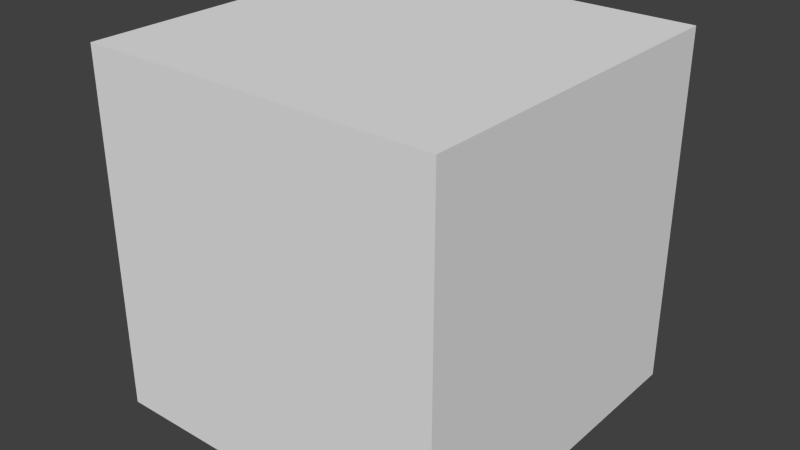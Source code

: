 # Source: CubeShapeKeys.blend  (saved by Blender 2.76.0; exported with 4.5.12 LTS)
import bpy
from mathutils import Matrix  # noqa: F401  (used for matrix-valued properties, if any)

bpy.ops.wm.read_factory_settings(use_empty=True)
scene = bpy.context.scene
scene.name = 'Scene'

# ---- collections
col_collection_1 = bpy.data.collections.new('Collection 1'); scene.collection.children.link(col_collection_1)

# ---- materials (node trees are filled in below, after node groups)
mat_material = bpy.data.materials.new('Material')
mat_material.alpha_threshold = 0.0
mat_material.use_transparent_shadow = False
mat_material.roughness = 0.5
mat_material.line_color = (0.0, 0.0, 0.0, 1.0)

# ---- material node trees

# ---- world
world_world = bpy.data.worlds.new('World'); scene.world = world_world
world_world.color = (0.05088, 0.05088, 0.05088)
world_world.use_sun_shadow = False
world_world.sun_shadow_jitter_overblur = 0.0
world_world.cycles.sampling_method = 'MANUAL'
world_world.cycles.sample_map_resolution = 256

# ---- meshes
me_cube = bpy.data.meshes.new('Cube')
me_cube.from_pydata([(1.0, 1.0, 0.0), (1.0, -1.0, 0.0), (-1.0, -1.0, 0.0), (-1.0, 1.0, 0.0), (1.0, 1.0, 2.0), (1.0, -1.0, 2.0), (-1.0, -1.0, 2.0), (-1.0, 1.0, 2.0), (0.007042, 1.0, 0.0), (0.007042, -1.0, 0.0), (0.007042, 1.0, 2.0), (0.007042, -1.0, 2.0), (1.0, 1.0, 0.25), (1.0, 1.0, 0.5), (1.0, 1.0, 0.75), (1.0, 1.0, 1.0), (1.0, 1.0, 1.25), (1.0, 1.0, 1.5), (1.0, 1.0, 1.75), (1.0, -1.0, 0.25), (1.0, -1.0, 0.5), (1.0, -1.0, 0.75), (1.0, -1.0, 1.0), (1.0, -1.0, 1.25), (1.0, -1.0, 1.5), (1.0, -1.0, 1.75), (-1.0, -1.0, 0.25), (-1.0, -1.0, 0.5), (-1.0, -1.0, 0.75), (-1.0, -1.0, 1.0), (-1.0, -1.0, 1.25), (-1.0, -1.0, 1.5), (-1.0, -1.0, 1.75), (-1.0, 1.0, 0.25), (-1.0, 1.0, 0.5), (-1.0, 1.0, 0.75), (-1.0, 1.0, 1.0), (-1.0, 1.0, 1.25), (-1.0, 1.0, 1.5), (-1.0, 1.0, 1.75), (0.007042, 1.0, 0.25), (0.007042, 1.0, 0.5), (0.007042, 1.0, 0.75), (0.007042, 1.0, 1.0), (0.007042, 1.0, 1.25), (0.007042, 1.0, 1.5), (0.007042, 1.0, 1.75), (0.007042, -1.0, 1.75), (0.007042, -1.0, 1.5), (0.007042, -1.0, 1.25), (0.007042, -1.0, 1.0), (0.007042, -1.0, 0.75), (0.007042, -1.0, 0.5), (0.007042, -1.0, 0.25)], [], [(8, 9, 2, 3), (10, 7, 6, 11), (18, 4, 5, 25), (47, 11, 6, 32), (32, 6, 7, 39), (40, 8, 3, 33), (12, 0, 8, 40), (25, 5, 11, 47), (4, 10, 11, 5), (0, 1, 9, 8), (1, 19, 53, 9), (19, 20, 52, 53), (20, 21, 51, 52), (21, 22, 50, 51), (22, 23, 49, 50), (23, 24, 48, 49), (24, 25, 47, 48), (4, 18, 46, 10), (18, 17, 45, 46), (17, 16, 44, 45), (16, 15, 43, 44), (15, 14, 42, 43), (14, 13, 41, 42), (13, 12, 40, 41), (10, 46, 39, 7), (46, 45, 38, 39), (45, 44, 37, 38), (44, 43, 36, 37), (43, 42, 35, 36), (42, 41, 34, 35), (41, 40, 33, 34), (2, 26, 33, 3), (26, 27, 34, 33), (27, 28, 35, 34), (28, 29, 36, 35), (29, 30, 37, 36), (30, 31, 38, 37), (31, 32, 39, 38), (9, 53, 26, 2), (53, 52, 27, 26), (52, 51, 28, 27), (51, 50, 29, 28), (50, 49, 30, 29), (49, 48, 31, 30), (48, 47, 32, 31), (0, 12, 19, 1), (12, 13, 20, 19), (13, 14, 21, 20), (14, 15, 22, 21), (15, 16, 23, 22), (16, 17, 24, 23), (17, 18, 25, 24)])
me_cube.materials.append(mat_material)
me_cube.use_remesh_preserve_volume = False
me_cube.use_remesh_preserve_attributes = False
me_cube.use_mirror_vertex_groups = False
me_cube.update()
arm_armature = bpy.data.armatures.new('Armature')  # bones are not reproduced

# ---- objects
ob_armature = bpy.data.objects.new('Armature', arm_armature)
ob_cube = bpy.data.objects.new('Cube', me_cube)

# ---- transforms, parenting, visibility, modifiers, constraints
ob_armature.location = (0.0, 0.0, 0.0)
ob_armature.show_in_front = True
ob_armature.lineart.crease_threshold = 0.0
ob_cube.parent = ob_armature
ob_cube.location = (0.0, 0.0, 0.0)
ob_cube.lock_rotations_4d = False
ob_cube.empty_display_type = 'ARROWS'
ob_cube.lineart.crease_threshold = 0.0
_vg = ob_cube.vertex_groups.new(name='Bone')
for _i, _w in zip([0, 1, 2, 3, 4, 5, 6, 7, 8, 9, 10, 11, 12, 13, 14, 15, 16, 17, 18, 19, 20, 21, 22, 23, 24, 25, 26, 27, 28, 29, 30, 31, 32, 33, 34, 35, 36, 37, 38, 39, 40, 41, 42, 43, 44, 45, 46, 47, 48, 49, 50, 51, 52, 53], [0.8161, 0.8229, 0.8159, 0.8229, 0.1209, 0.1177, 0.121, 0.1178, 0.8891, 0.8891, 0.06838, 0.06838, 0.7713, 0.695, 0.578, 0.4068, 0.2875, 0.2062, 0.1529, 0.7755, 0.6976, 0.5795, 0.4074, 0.2874, 0.2054, 0.1511, 0.7711, 0.6949, 0.578, 0.4068, 0.2876, 0.2063, 0.153, 0.7755, 0.6975, 0.5794, 0.4074, 0.2875, 0.2055, 0.1512, 0.8372, 0.7525, 0.613, 0.3809, 0.2409, 0.1552, 0.1022, 0.1022, 0.1552, 0.2409, 0.3809, 0.613, 0.7525, 0.8372]): _vg.add([_i], _w, 'REPLACE')
_vg = ob_cube.vertex_groups.new(name='Bone.001')
for _i, _w in zip([0, 1, 2, 3, 4, 5, 6, 7, 8, 9, 10, 11, 12, 13, 14, 15, 16, 17, 18, 19, 20, 21, 22, 23, 24, 25, 26, 27, 28, 29, 30, 31, 32, 33, 34, 35, 36, 37, 38, 39, 40, 41, 42, 43, 44, 45, 46, 47, 48, 49, 50, 51, 52, 53], [0.1839, 0.1771, 0.1841, 0.1771, 0.8791, 0.8823, 0.879, 0.8822, 0.1109, 0.1109, 0.9316, 0.9316, 0.2287, 0.305, 0.422, 0.5932, 0.7125, 0.7938, 0.8471, 0.2245, 0.3024, 0.4205, 0.5926, 0.7126, 0.7946, 0.8489, 0.2289, 0.3051, 0.422, 0.5932, 0.7124, 0.7937, 0.847, 0.2245, 0.3025, 0.4206, 0.5926, 0.7125, 0.7945, 0.8488, 0.1628, 0.2475, 0.387, 0.6191, 0.7591, 0.8448, 0.8978, 0.8978, 0.8448, 0.7591, 0.6191, 0.387, 0.2475, 0.1628]): _vg.add([_i], _w, 'REPLACE')
_m = ob_cube.modifiers.new('Armature', 'ARMATURE')
_m.object = ob_armature

# ---- collection membership
col_collection_1.objects.link(ob_armature)
col_collection_1.objects.link(ob_cube)

# ---- scene / render settings (as saved in the file)
scene.frame_start = 1; scene.frame_end = 250; scene.frame_set(1)
scene.render.engine = 'BLENDER_EEVEE_NEXT'
scene.render.resolution_percentage = 50
scene.render.dither_intensity = 0.0
scene.cycles.use_denoising = False
scene.cycles.samples = 10
scene.cycles.sampling_pattern = 'TABULATED_SOBOL'
scene.cycles.light_sampling_threshold = 0.0
scene.cycles.use_adaptive_sampling = False
scene.cycles.use_light_tree = False
scene.cycles.blur_glossy = 0.0
scene.cycles.pixel_filter_type = 'GAUSSIAN'
scene.cycles.sample_clamp_indirect = 0.0
scene.view_settings.view_transform = 'Standard'
bpy.context.view_layer.update()

# ---- added for rendering (the .blend has no active camera and no usable light): camera, sun
cam_auto = bpy.data.cameras.new('AutoCamera')
cam_auto.lens = 50.0
cam_auto.sensor_width = 36.0
cam_auto.clip_end = 1000.0
ob_auto_camera = bpy.data.objects.new('AutoCamera', cam_auto)
scene.collection.objects.link(ob_auto_camera)
ob_auto_camera.location = (3.20507, -3.84609, 3.56406)
ob_auto_camera.rotation_euler = (1.09748, -7.21219e-08, 0.694738)
scene.camera = ob_auto_camera
light_auto_sun = bpy.data.lights.new('AutoSun', 'SUN')
light_auto_sun.energy = 3.0
light_auto_sun.angle = 0.0523599
ob_auto_sun = bpy.data.objects.new('AutoSun', light_auto_sun)
scene.collection.objects.link(ob_auto_sun)
ob_auto_sun.rotation_euler = (0.872665, 0.174533, 0.523599)
bpy.context.view_layer.update()
